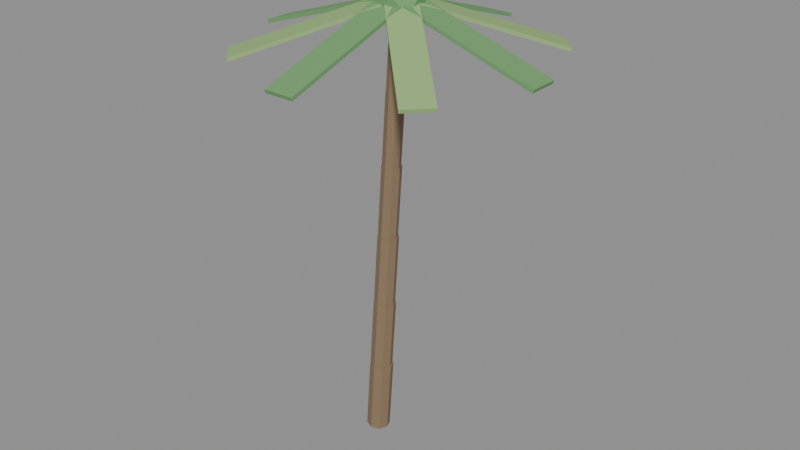 # Source: tree-palm.blend  (saved by Blender 5.2.45; exported with 4.5.12 LTS)
import bpy
from mathutils import Matrix  # noqa: F401  (used for matrix-valued properties, if any)

bpy.ops.wm.read_factory_settings(use_empty=True)
scene = bpy.context.scene
scene.name = 'Scene'

# ---- materials (node trees are filled in below, after node groups)
mat_bark = bpy.data.materials.new('bark')
mat_leaf = bpy.data.materials.new('leaf')
mat_leaf_light = bpy.data.materials.new('leaf_light')

# ---- material node trees
mat_bark.use_nodes = True; mat_bark.node_tree.nodes.clear()
_N = mat_bark.node_tree.nodes; _L = mat_bark.node_tree.links
n0 = _N.new('ShaderNodeBsdfPrincipled'); n0.name = 'Principled BSDF'; n0.location = (-200, 100)
n0.inputs[0].default_value = (0.25, 0.17, 0.1, 1.0)
n0.inputs[2].default_value = 0.9
n0.inputs[10].default_value = 0.005
n1 = _N.new('ShaderNodeOutputMaterial'); n1.name = 'Material Output'; n1.location = (200, 100)
_L.new(n0.outputs[0], n1.inputs[0])
n1.is_active_output = True
mat_leaf.use_nodes = True; mat_leaf.node_tree.nodes.clear()
_N = mat_leaf.node_tree.nodes; _L = mat_leaf.node_tree.links
n0 = _N.new('ShaderNodeBsdfPrincipled'); n0.name = 'Principled BSDF'; n0.location = (-200, 100)
n0.inputs[0].default_value = (0.16, 0.36, 0.14, 1.0)
n0.inputs[2].default_value = 0.8
n0.inputs[10].default_value = 0.005
n1 = _N.new('ShaderNodeOutputMaterial'); n1.name = 'Material Output'; n1.location = (200, 100)
_L.new(n0.outputs[0], n1.inputs[0])
n1.is_active_output = True
mat_leaf_light.use_nodes = True; mat_leaf_light.node_tree.nodes.clear()
_N = mat_leaf_light.node_tree.nodes; _L = mat_leaf_light.node_tree.links
n0 = _N.new('ShaderNodeBsdfPrincipled'); n0.name = 'Principled BSDF'; n0.location = (-200, 100)
n0.inputs[0].default_value = (0.3, 0.48, 0.18, 1.0)
n0.inputs[2].default_value = 0.8
n0.inputs[10].default_value = 0.005
n1 = _N.new('ShaderNodeOutputMaterial'); n1.name = 'Material Output'; n1.location = (200, 100)
_L.new(n0.outputs[0], n1.inputs[0])
n1.is_active_output = True

# ---- meshes
me_trunk = bpy.data.meshes.new('trunk')
me_trunk.from_pydata([(-0.04534, 0.2, -0.6484), (0.04534, 0.2, 0.6484), (0.09574, 0.1414, -0.6583), (0.1864, 0.1414, 0.6386), (0.1542, 0.0, -0.6624), (0.2449, 0.0, 0.6345), (0.09574, -0.1414, -0.6583), (0.1864, -0.1414, 0.6386), (-0.04534, -0.2, -0.6484), (0.04534, -0.2, 0.6484), (-0.1864, -0.1414, -0.6386), (-0.09574, -0.1414, 0.6583), (-0.2449, 0.0, -0.6345), (-0.1542, 0.0, 0.6624), (-0.1864, 0.1414, -0.6386), (-0.09574, 0.1414, 0.6583), (0.03466, 0.188, 0.6016), (0.1253, 0.188, 1.898), (0.1673, 0.1329, 0.5923), (0.258, 0.1329, 1.889), (0.2222, 0.0, 0.5885), (0.3129, 0.0, 1.885), (0.1673, -0.1329, 0.5923), (0.258, -0.1329, 1.889), (0.03466, -0.188, 0.6016), (0.1253, -0.188, 1.898), (-0.09795, -0.1329, 0.6109), (-0.007271, -0.1329, 1.908), (-0.1529, 0.0, 0.6147), (-0.0622, 0.0, 1.912), (-0.09795, 0.1329, 0.6109), (-0.007271, 0.1329, 1.908), (0.1147, 0.176, 1.852), (0.2053, 0.176, 3.148), (0.2388, 0.1245, 1.843), (0.3295, 0.1245, 3.14), (0.2902, 0.0, 1.839), (0.3809, 0.0, 3.136), (0.2388, -0.1245, 1.843), (0.3295, -0.1245, 3.14), (0.1147, -0.176, 1.852), (0.2053, -0.176, 3.148), (-0.009489, -0.1245, 1.86), (0.08119, -0.1245, 3.157), (-0.06091, 0.0, 1.864), (0.02977, 0.0, 3.161), (-0.009489, 0.1245, 1.86), (0.08119, 0.1245, 3.157), (0.1947, 0.164, 3.102), (0.2853, 0.164, 4.398), (0.3103, 0.116, 3.093), (0.401, 0.116, 4.39), (0.3583, 0.0, 3.09), (0.4489, 0.0, 4.387), (0.3103, -0.116, 3.093), (0.401, -0.116, 4.39), (0.1947, -0.164, 3.102), (0.2853, -0.164, 4.398), (0.07898, -0.116, 3.11), (0.1697, -0.116, 4.407), (0.03106, 0.0, 3.113), (0.1217, 0.0, 4.41), (0.07898, 0.116, 3.11), (0.1697, 0.116, 4.407), (0.2747, 0.152, 4.352), (0.3653, 0.152, 5.648), (0.3819, 0.1075, 4.344), (0.4726, 0.1075, 5.641), (0.4263, 0.0, 4.341), (0.517, 0.0, 5.638), (0.3819, -0.1075, 4.344), (0.4726, -0.1075, 5.641), (0.2747, -0.152, 4.352), (0.3653, -0.152, 5.648), (0.1674, -0.1075, 4.359), (0.2581, -0.1075, 5.656), (0.123, 0.0, 4.362), (0.2137, 0.0, 5.659), (0.1674, 0.1075, 4.359), (0.2581, 0.1075, 5.656), (0.3547, 0.14, 5.602), (0.4453, 0.14, 6.898), (0.4534, 0.09899, 5.595), (0.5441, 0.09899, 6.892), (0.4943, 0.0, 5.592), (0.585, 0.0, 6.889), (0.4534, -0.09899, 5.595), (0.5441, -0.09899, 6.892), (0.3547, -0.14, 5.602), (0.4453, -0.14, 6.898), (0.2559, -0.09899, 5.608), (0.3466, -0.09899, 6.905), (0.215, 0.0, 5.611), (0.3057, 0.0, 6.908), (0.2559, 0.09899, 5.608), (0.3466, 0.09899, 6.905)], [], [(0, 1, 3, 2), (2, 3, 5, 4), (4, 5, 7, 6), (6, 7, 9, 8), (8, 9, 11, 10), (10, 11, 13, 12), (3, 1, 15, 13, 11, 9, 7, 5), (12, 13, 15, 14), (14, 15, 1, 0), (0, 2, 4, 6, 8, 10, 12, 14), (16, 17, 19, 18), (18, 19, 21, 20), (20, 21, 23, 22), (22, 23, 25, 24), (24, 25, 27, 26), (26, 27, 29, 28), (19, 17, 31, 29, 27, 25, 23, 21), (28, 29, 31, 30), (30, 31, 17, 16), (16, 18, 20, 22, 24, 26, 28, 30), (32, 33, 35, 34), (34, 35, 37, 36), (36, 37, 39, 38), (38, 39, 41, 40), (40, 41, 43, 42), (42, 43, 45, 44), (35, 33, 47, 45, 43, 41, 39, 37), (44, 45, 47, 46), (46, 47, 33, 32), (32, 34, 36, 38, 40, 42, 44, 46), (48, 49, 51, 50), (50, 51, 53, 52), (52, 53, 55, 54), (54, 55, 57, 56), (56, 57, 59, 58), (58, 59, 61, 60), (51, 49, 63, 61, 59, 57, 55, 53), (60, 61, 63, 62), (62, 63, 49, 48), (48, 50, 52, 54, 56, 58, 60, 62), (64, 65, 67, 66), (66, 67, 69, 68), (68, 69, 71, 70), (70, 71, 73, 72), (72, 73, 75, 74), (74, 75, 77, 76), (67, 65, 79, 77, 75, 73, 71, 69), (76, 77, 79, 78), (78, 79, 65, 64), (64, 66, 68, 70, 72, 74, 76, 78), (80, 81, 83, 82), (82, 83, 85, 84), (84, 85, 87, 86), (86, 87, 89, 88), (88, 89, 91, 90), (90, 91, 93, 92), (83, 81, 95, 93, 91, 89, 87, 85), (92, 93, 95, 94), (94, 95, 81, 80), (80, 82, 84, 86, 88, 90, 92, 94)])
_uv = me_trunk.uv_layers.new(name='UVMap')
_uv.uv.foreach_set('vector', [1.0, 0.5, 1.0, 1.0, 0.875, 1.0, 0.875, 0.5, 0.875, 0.5, 0.875, 1.0, 0.75, 1.0, 0.75, 0.5, 0.75, 0.5, 0.75, 1.0, 0.625, 1.0, 0.625, 0.5, 0.625, 0.5, 0.625, 1.0, 0.5, 1.0, 0.5, 0.5, 0.5, 0.5, 0.5, 1.0, 0.375, 1.0, 0.375, 0.5, 0.375, 0.5, 0.375, 1.0, 0.25, 1.0, 0.25, 0.5, 0.4197, 0.4197, 0.25, 0.49, 0.08029, 0.4197, 0.01, 0.25, 0.08029, 0.08029, 0.25, 0.01, 0.4197, 0.08029, 0.49, 0.25, 0.25, 0.5, 0.25, 1.0, 0.125, 1.0, 0.125, 0.5, 0.125, 0.5, 0.125, 1.0, 0.0, 1.0, 0.0, 0.5, 0.75, 0.49, 0.9197, 0.4197, 0.99, 0.25, 0.9197, 0.08029, 0.75, 0.01, 0.5803, 0.08029, 0.51, 0.25, 0.5803, 0.4197, 1.0, 0.5, 1.0, 1.0, 0.875, 1.0, 0.875, 0.5, 0.875, 0.5, 0.875, 1.0, 0.75, 1.0, 0.75, 0.5, 0.75, 0.5, 0.75, 1.0, 0.625, 1.0, 0.625, 0.5, 0.625, 0.5, 0.625, 1.0, 0.5, 1.0, 0.5, 0.5, 0.5, 0.5, 0.5, 1.0, 0.375, 1.0, 0.375, 0.5, 0.375, 0.5, 0.375, 1.0, 0.25, 1.0, 0.25, 0.5, 0.4197, 0.4197, 0.25, 0.49, 0.08029, 0.4197, 0.01, 0.25, 0.08029, 0.08029, 0.25, 0.01, 0.4197, 0.08029, 0.49, 0.25, 0.25, 0.5, 0.25, 1.0, 0.125, 1.0, 0.125, 0.5, 0.125, 0.5, 0.125, 1.0, 0.0, 1.0, 0.0, 0.5, 0.75, 0.49, 0.9197, 0.4197, 0.99, 0.25, 0.9197, 0.08029, 0.75, 0.01, 0.5803, 0.08029, 0.51, 0.25, 0.5803, 0.4197, 1.0, 0.5, 1.0, 1.0, 0.875, 1.0, 0.875, 0.5, 0.875, 0.5, 0.875, 1.0, 0.75, 1.0, 0.75, 0.5, 0.75, 0.5, 0.75, 1.0, 0.625, 1.0, 0.625, 0.5, 0.625, 0.5, 0.625, 1.0, 0.5, 1.0, 0.5, 0.5, 0.5, 0.5, 0.5, 1.0, 0.375, 1.0, 0.375, 0.5, 0.375, 0.5, 0.375, 1.0, 0.25, 1.0, 0.25, 0.5, 0.4197, 0.4197, 0.25, 0.49, 0.08029, 0.4197, 0.01, 0.25, 0.08029, 0.08029, 0.25, 0.01, 0.4197, 0.08029, 0.49, 0.25, 0.25, 0.5, 0.25, 1.0, 0.125, 1.0, 0.125, 0.5, 0.125, 0.5, 0.125, 1.0, 0.0, 1.0, 0.0, 0.5, 0.75, 0.49, 0.9197, 0.4197, 0.99, 0.25, 0.9197, 0.08029, 0.75, 0.01, 0.5803, 0.08029, 0.51, 0.25, 0.5803, 0.4197, 1.0, 0.5, 1.0, 1.0, 0.875, 1.0, 0.875, 0.5, 0.875, 0.5, 0.875, 1.0, 0.75, 1.0, 0.75, 0.5, 0.75, 0.5, 0.75, 1.0, 0.625, 1.0, 0.625, 0.5, 0.625, 0.5, 0.625, 1.0, 0.5, 1.0, 0.5, 0.5, 0.5, 0.5, 0.5, 1.0, 0.375, 1.0, 0.375, 0.5, 0.375, 0.5, 0.375, 1.0, 0.25, 1.0, 0.25, 0.5, 0.4197, 0.4197, 0.25, 0.49, 0.08029, 0.4197, 0.01, 0.25, 0.08029, 0.08029, 0.25, 0.01, 0.4197, 0.08029, 0.49, 0.25, 0.25, 0.5, 0.25, 1.0, 0.125, 1.0, 0.125, 0.5, 0.125, 0.5, 0.125, 1.0, 0.0, 1.0, 0.0, 0.5, 0.75, 0.49, 0.9197, 0.4197, 0.99, 0.25, 0.9197, 0.08029, 0.75, 0.01, 0.5803, 0.08029, 0.51, 0.25, 0.5803, 0.4197, 1.0, 0.5, 1.0, 1.0, 0.875, 1.0, 0.875, 0.5, 0.875, 0.5, 0.875, 1.0, 0.75, 1.0, 0.75, 0.5, 0.75, 0.5, 0.75, 1.0, 0.625, 1.0, 0.625, 0.5, 0.625, 0.5, 0.625, 1.0, 0.5, 1.0, 0.5, 0.5, 0.5, 0.5, 0.5, 1.0, 0.375, 1.0, 0.375, 0.5, 0.375, 0.5, 0.375, 1.0, 0.25, 1.0, 0.25, 0.5, 0.4197, 0.4197, 0.25, 0.49, 0.08029, 0.4197, 0.01, 0.25, 0.08029, 0.08029, 0.25, 0.01, 0.4197, 0.08029, 0.49, 0.25, 0.25, 0.5, 0.25, 1.0, 0.125, 1.0, 0.125, 0.5, 0.125, 0.5, 0.125, 1.0, 0.0, 1.0, 0.0, 0.5, 0.75, 0.49, 0.9197, 0.4197, 0.99, 0.25, 0.9197, 0.08029, 0.75, 0.01, 0.5803, 0.08029, 0.51, 0.25, 0.5803, 0.4197, 1.0, 0.5, 1.0, 1.0, 0.875, 1.0, 0.875, 0.5, 0.875, 0.5, 0.875, 1.0, 0.75, 1.0, 0.75, 0.5, 0.75, 0.5, 0.75, 1.0, 0.625, 1.0, 0.625, 0.5, 0.625, 0.5, 0.625, 1.0, 0.5, 1.0, 0.5, 0.5, 0.5, 0.5, 0.5, 1.0, 0.375, 1.0, 0.375, 0.5, 0.375, 0.5, 0.375, 1.0, 0.25, 1.0, 0.25, 0.5, 0.4197, 0.4197, 0.25, 0.49, 0.08029, 0.4197, 0.01, 0.25, 0.08029, 0.08029, 0.25, 0.01, 0.4197, 0.08029, 0.49, 0.25, 0.25, 0.5, 0.25, 1.0, 0.125, 1.0, 0.125, 0.5, 0.125, 0.5, 0.125, 1.0, 0.0, 1.0, 0.0, 0.5, 0.75, 0.49, 0.9197, 0.4197, 0.99, 0.25, 0.9197, 0.08029, 0.75, 0.01, 0.5803, 0.08029, 0.51, 0.25, 0.5803, 0.4197])
me_trunk.materials.append(mat_bark)
me_trunk.update()
me_crown = bpy.data.meshes.new('crown')
me_crown.from_pydata([(0.0, 0.0, -0.45), (0.3256, -0.2366, -0.2012), (-0.1244, -0.3828, -0.2012), (-0.4025, 0.0, -0.2012), (-0.1244, 0.3828, -0.2012), (0.3256, 0.2366, -0.2012), (0.1244, -0.3828, 0.2012), (-0.3256, -0.2366, 0.2012), (-0.3256, 0.2366, 0.2012), (0.1244, 0.3828, 0.2012), (0.4025, 0.0, 0.2012), (0.0, 0.0, 0.45), (0.004356, -0.25, 0.02319), (0.0229, -0.25, 0.08025), (0.004356, 0.25, 0.02319), (0.0229, 0.25, 0.08025), (2.477, -0.25, -0.7803), (2.496, -0.25, -0.7232), (2.477, 0.25, -0.7803), (2.496, 0.25, -0.7232), (0.1799, -0.1737, 0.02319), (0.193, -0.1606, 0.08025), (-0.1737, 0.1799, 0.02319), (-0.1606, 0.193, 0.08025), (1.928, 1.575, -0.7803), (1.941, 1.588, -0.7232), (1.575, 1.928, -0.7803), (1.588, 1.941, -0.7232), (0.25, 0.004356, 0.02319), (0.25, 0.0229, 0.08025), (-0.25, 0.004356, 0.02319), (-0.25, 0.0229, 0.08025), (0.25, 2.477, -0.7803), (0.25, 2.496, -0.7232), (-0.25, 2.477, -0.7803), (-0.25, 2.496, -0.7232), (0.1737, 0.1799, 0.02319), (0.1606, 0.193, 0.08025), (-0.1799, -0.1737, 0.02319), (-0.193, -0.1606, 0.08025), (-1.575, 1.928, -0.7803), (-1.588, 1.941, -0.7232), (-1.928, 1.575, -0.7803), (-1.941, 1.588, -0.7232), (-0.004356, 0.25, 0.02319), (-0.0229, 0.25, 0.08025), (-0.004356, -0.25, 0.02319), (-0.0229, -0.25, 0.08025), (-2.477, 0.25, -0.7803), (-2.496, 0.25, -0.7232), (-2.477, -0.25, -0.7803), (-2.496, -0.25, -0.7232), (-0.1799, 0.1737, 0.02319), (-0.193, 0.1606, 0.08025), (0.1737, -0.1799, 0.02319), (0.1606, -0.193, 0.08025), (-1.928, -1.575, -0.7803), (-1.941, -1.588, -0.7232), (-1.575, -1.928, -0.7803), (-1.588, -1.941, -0.7232), (-0.25, -0.004356, 0.02319), (-0.25, -0.0229, 0.08025), (0.25, -0.004356, 0.02319), (0.25, -0.0229, 0.08025), (-0.25, -2.477, -0.7803), (-0.25, -2.496, -0.7232), (0.25, -2.477, -0.7803), (0.25, -2.496, -0.7232), (-0.1737, -0.1799, 0.02319), (-0.1606, -0.193, 0.08025), (0.1799, 0.1737, 0.02319), (0.193, 0.1606, 0.08025), (1.575, -1.928, -0.7803), (1.588, -1.941, -0.7232), (1.928, -1.575, -0.7803), (1.941, -1.588, -0.7232)], [], [(0, 1, 2), (1, 0, 5), (0, 2, 3), (0, 3, 4), (0, 4, 5), (1, 5, 10), (2, 1, 6), (3, 2, 7), (4, 3, 8), (5, 4, 9), (1, 10, 6), (2, 6, 7), (3, 7, 8), (4, 8, 9), (5, 9, 10), (6, 10, 11), (7, 6, 11), (8, 7, 11), (9, 8, 11), (10, 9, 11), (12, 13, 15, 14), (14, 15, 19, 18), (18, 19, 17, 16), (16, 17, 13, 12), (14, 18, 16, 12), (19, 15, 13, 17), (20, 21, 23, 22), (22, 23, 27, 26), (26, 27, 25, 24), (24, 25, 21, 20), (22, 26, 24, 20), (27, 23, 21, 25), (28, 29, 31, 30), (30, 31, 35, 34), (34, 35, 33, 32), (32, 33, 29, 28), (30, 34, 32, 28), (35, 31, 29, 33), (36, 37, 39, 38), (38, 39, 43, 42), (42, 43, 41, 40), (40, 41, 37, 36), (38, 42, 40, 36), (43, 39, 37, 41), (44, 45, 47, 46), (46, 47, 51, 50), (50, 51, 49, 48), (48, 49, 45, 44), (46, 50, 48, 44), (51, 47, 45, 49), (52, 53, 55, 54), (54, 55, 59, 58), (58, 59, 57, 56), (56, 57, 53, 52), (54, 58, 56, 52), (59, 55, 53, 57), (60, 61, 63, 62), (62, 63, 67, 66), (66, 67, 65, 64), (64, 65, 61, 60), (62, 66, 64, 60), (67, 63, 61, 65), (68, 69, 71, 70), (70, 71, 75, 74), (74, 75, 73, 72), (72, 73, 69, 68), (70, 74, 72, 68), (75, 71, 69, 73)])
me_crown.polygons.foreach_set('material_index', [0, 0, 0, 0, 0, 0, 0, 0, 0, 0, 0, 0, 0, 0, 0, 0, 0, 0, 0, 0, 0, 0, 0, 0, 0, 0, 1, 1, 1, 1, 1, 1, 0, 0, 0, 0, 0, 0, 1, 1, 1, 1, 1, 1, 0, 0, 0, 0, 0, 0, 1, 1, 1, 1, 1, 1, 0, 0, 0, 0, 0, 0, 1, 1, 1, 1, 1, 1])
_uv = me_crown.uv_layers.new(name='UVMap')
_uv.uv.foreach_set('vector', [0.1818, 0.0, 0.2727, 0.1575, 0.09091, 0.1575, 0.2727, 0.1575, 0.3636, 0.0, 0.4545, 0.1575, 0.9091, 0.0, 1.0, 0.1575, 0.8182, 0.1575, 0.7273, 0.0, 0.8182, 0.1575, 0.6364, 0.1575, 0.5455, 0.0, 0.6364, 0.1575, 0.4545, 0.1575, 0.2727, 0.1575, 0.4545, 0.1575, 0.3636, 0.3149, 0.09091, 0.1575, 0.2727, 0.1575, 0.1818, 0.3149, 0.8182, 0.1575, 1.0, 0.1575, 0.9091, 0.3149, 0.6364, 0.1575, 0.8182, 0.1575, 0.7273, 0.3149, 0.4545, 0.1575, 0.6364, 0.1575, 0.5455, 0.3149, 0.2727, 0.1575, 0.3636, 0.3149, 0.1818, 0.3149, 0.09091, 0.1575, 0.1818, 0.3149, 0.0, 0.3149, 0.8182, 0.1575, 0.9091, 0.3149, 0.7273, 0.3149, 0.6364, 0.1575, 0.7273, 0.3149, 0.5455, 0.3149, 0.4545, 0.1575, 0.5455, 0.3149, 0.3636, 0.3149, 0.1818, 0.3149, 0.3636, 0.3149, 0.2727, 0.4724, 0.0, 0.3149, 0.1818, 0.3149, 0.09091, 0.4724, 0.7273, 0.3149, 0.9091, 0.3149, 0.8182, 0.4724, 0.5455, 0.3149, 0.7273, 0.3149, 0.6364, 0.4724, 0.3636, 0.3149, 0.5455, 0.3149, 0.4545, 0.4724, 0.375, 0.0, 0.625, 0.0, 0.625, 0.25, 0.375, 0.25, 0.375, 0.25, 0.625, 0.25, 0.625, 0.5, 0.375, 0.5, 0.375, 0.5, 0.625, 0.5, 0.625, 0.75, 0.375, 0.75, 0.375, 0.75, 0.625, 0.75, 0.625, 1.0, 0.375, 1.0, 0.125, 0.5, 0.375, 0.5, 0.375, 0.75, 0.125, 0.75, 0.625, 0.5, 0.875, 0.5, 0.875, 0.75, 0.625, 0.75, 0.375, 0.0, 0.625, 0.0, 0.625, 0.25, 0.375, 0.25, 0.375, 0.25, 0.625, 0.25, 0.625, 0.5, 0.375, 0.5, 0.375, 0.5, 0.625, 0.5, 0.625, 0.75, 0.375, 0.75, 0.375, 0.75, 0.625, 0.75, 0.625, 1.0, 0.375, 1.0, 0.125, 0.5, 0.375, 0.5, 0.375, 0.75, 0.125, 0.75, 0.625, 0.5, 0.875, 0.5, 0.875, 0.75, 0.625, 0.75, 0.375, 0.0, 0.625, 0.0, 0.625, 0.25, 0.375, 0.25, 0.375, 0.25, 0.625, 0.25, 0.625, 0.5, 0.375, 0.5, 0.375, 0.5, 0.625, 0.5, 0.625, 0.75, 0.375, 0.75, 0.375, 0.75, 0.625, 0.75, 0.625, 1.0, 0.375, 1.0, 0.125, 0.5, 0.375, 0.5, 0.375, 0.75, 0.125, 0.75, 0.625, 0.5, 0.875, 0.5, 0.875, 0.75, 0.625, 0.75, 0.375, 0.0, 0.625, 0.0, 0.625, 0.25, 0.375, 0.25, 0.375, 0.25, 0.625, 0.25, 0.625, 0.5, 0.375, 0.5, 0.375, 0.5, 0.625, 0.5, 0.625, 0.75, 0.375, 0.75, 0.375, 0.75, 0.625, 0.75, 0.625, 1.0, 0.375, 1.0, 0.125, 0.5, 0.375, 0.5, 0.375, 0.75, 0.125, 0.75, 0.625, 0.5, 0.875, 0.5, 0.875, 0.75, 0.625, 0.75, 0.375, 0.0, 0.625, 0.0, 0.625, 0.25, 0.375, 0.25, 0.375, 0.25, 0.625, 0.25, 0.625, 0.5, 0.375, 0.5, 0.375, 0.5, 0.625, 0.5, 0.625, 0.75, 0.375, 0.75, 0.375, 0.75, 0.625, 0.75, 0.625, 1.0, 0.375, 1.0, 0.125, 0.5, 0.375, 0.5, 0.375, 0.75, 0.125, 0.75, 0.625, 0.5, 0.875, 0.5, 0.875, 0.75, 0.625, 0.75, 0.375, 0.0, 0.625, 0.0, 0.625, 0.25, 0.375, 0.25, 0.375, 0.25, 0.625, 0.25, 0.625, 0.5, 0.375, 0.5, 0.375, 0.5, 0.625, 0.5, 0.625, 0.75, 0.375, 0.75, 0.375, 0.75, 0.625, 0.75, 0.625, 1.0, 0.375, 1.0, 0.125, 0.5, 0.375, 0.5, 0.375, 0.75, 0.125, 0.75, 0.625, 0.5, 0.875, 0.5, 0.875, 0.75, 0.625, 0.75, 0.375, 0.0, 0.625, 0.0, 0.625, 0.25, 0.375, 0.25, 0.375, 0.25, 0.625, 0.25, 0.625, 0.5, 0.375, 0.5, 0.375, 0.5, 0.625, 0.5, 0.625, 0.75, 0.375, 0.75, 0.375, 0.75, 0.625, 0.75, 0.625, 1.0, 0.375, 1.0, 0.125, 0.5, 0.375, 0.5, 0.375, 0.75, 0.125, 0.75, 0.625, 0.5, 0.875, 0.5, 0.875, 0.75, 0.625, 0.75, 0.375, 0.0, 0.625, 0.0, 0.625, 0.25, 0.375, 0.25, 0.375, 0.25, 0.625, 0.25, 0.625, 0.5, 0.375, 0.5, 0.375, 0.5, 0.625, 0.5, 0.625, 0.75, 0.375, 0.75, 0.375, 0.75, 0.625, 0.75, 0.625, 1.0, 0.375, 1.0, 0.125, 0.5, 0.375, 0.5, 0.375, 0.75, 0.125, 0.75, 0.625, 0.5, 0.875, 0.5, 0.875, 0.75, 0.625, 0.75])
me_crown.materials.append(mat_leaf)
me_crown.materials.append(mat_leaf_light)
me_crown.update()

# ---- objects
ob_trunk = bpy.data.objects.new('trunk', me_trunk)
ob_crown = bpy.data.objects.new('crown', me_crown)

# ---- transforms, parenting, visibility, modifiers, constraints
ob_trunk.location = (0.0, 0.0, 0.65)
ob_crown.location = (0.45, 0.0, 7.7)

# ---- collection membership
scene.collection.objects.link(ob_trunk)
scene.collection.objects.link(ob_crown)

# ---- scene / render settings (as saved in the file)
scene.frame_start = 1; scene.frame_end = 250; scene.frame_set(1)
scene.render.engine = 'BLENDER_EEVEE_NEXT'
scene.render.bake_bias = 0.0
scene.render.bake_samples = 0
scene.render.compositor_device = 'GPU'
scene.eevee.use_volume_custom_range = False
scene.eevee.fast_gi_thickness_near = 0.1
scene.eevee.fast_gi_thickness_far = 0.0
scene.eevee.ray_tracing_options.screen_trace_thickness = 0.1
bpy.context.view_layer.update()

# ---- added for rendering (the .blend has no active camera and no usable light): camera, sun + grey world if the file has none
cam_auto = bpy.data.cameras.new('AutoCamera')
cam_auto.lens = 50.0
cam_auto.sensor_width = 36.0
cam_auto.clip_end = 1000.0
ob_auto_camera = bpy.data.objects.new('AutoCamera', cam_auto)
scene.collection.objects.link(ob_auto_camera)
ob_auto_camera.location = (10.4343, -11.9812, 12.0562)
ob_auto_camera.rotation_euler = (1.09748, -7.21219e-08, 0.694738)
scene.camera = ob_auto_camera
light_auto_sun = bpy.data.lights.new('AutoSun', 'SUN')
light_auto_sun.energy = 3.0
light_auto_sun.angle = 0.0523599
ob_auto_sun = bpy.data.objects.new('AutoSun', light_auto_sun)
scene.collection.objects.link(ob_auto_sun)
ob_auto_sun.rotation_euler = (0.872665, 0.174533, 0.523599)
if scene.world is None:
    world_auto = bpy.data.worlds.new('AutoWorld')
    world_auto.color = (0.3, 0.3, 0.3)
    scene.world = world_auto
bpy.context.view_layer.update()

